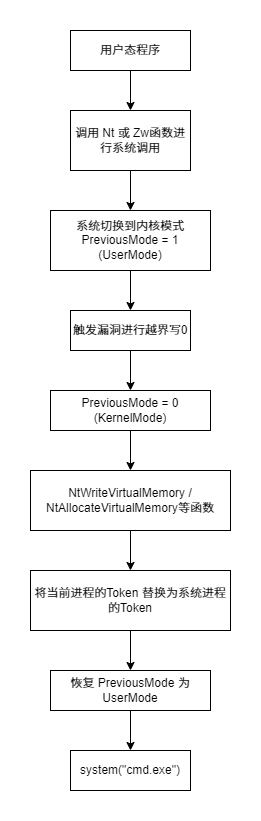

The diagram above was exported from draw.io. Its source (the exported page's mxGraphModel, read from the mxfile embedded in the PNG):
<mxGraphModel dx="1221" dy="717" grid="1" gridSize="10" guides="1" tooltips="1" connect="1" arrows="1" fold="1" page="1" pageScale="1" pageWidth="827" pageHeight="1169" math="0" shadow="0">
  <root>
    <mxCell id="0" />
    <mxCell id="1" parent="0" />
    <mxCell id="yExqr7114Zw92zkxakSi-1" value="用户态程序" style="rounded=0;whiteSpace=wrap;html=1;" parent="1" vertex="1">
      <mxGeometry x="340" y="20" width="120" height="40" as="geometry" />
    </mxCell>
    <mxCell id="yExqr7114Zw92zkxakSi-2" value="调用 Nt 或 Zw函数进行系统调用" style="rounded=0;whiteSpace=wrap;html=1;" parent="1" vertex="1">
      <mxGeometry x="340" y="100" width="120" height="60" as="geometry" />
    </mxCell>
    <mxCell id="yExqr7114Zw92zkxakSi-3" value="系统切换到内核模式&lt;br&gt;PreviousMode = 1 (UserMode)" style="rounded=0;whiteSpace=wrap;html=1;" parent="1" vertex="1">
      <mxGeometry x="320" y="200" width="160" height="60" as="geometry" />
    </mxCell>
    <mxCell id="yExqr7114Zw92zkxakSi-4" value="触发漏洞进行越界写0" style="rounded=0;whiteSpace=wrap;html=1;" parent="1" vertex="1">
      <mxGeometry x="340" y="300" width="120" height="40" as="geometry" />
    </mxCell>
    <mxCell id="yExqr7114Zw92zkxakSi-5" value="PreviousMode = 0 (KernelMode)" style="rounded=0;whiteSpace=wrap;html=1;" parent="1" vertex="1">
      <mxGeometry x="320" y="380" width="160" height="40" as="geometry" />
    </mxCell>
    <mxCell id="yExqr7114Zw92zkxakSi-6" value="NtWriteVirtualMemory / NtAllocateVirtualMemory等函数" style="rounded=0;whiteSpace=wrap;html=1;" parent="1" vertex="1">
      <mxGeometry x="300" y="460" width="200" height="60" as="geometry" />
    </mxCell>
    <mxCell id="yExqr7114Zw92zkxakSi-7" value="将当前进程的Token 替换为系统进程的Token" style="rounded=0;whiteSpace=wrap;html=1;" parent="1" vertex="1">
      <mxGeometry x="300" y="560" width="200" height="60" as="geometry" />
    </mxCell>
    <mxCell id="yExqr7114Zw92zkxakSi-8" value="恢复 PreviousMode 为 UserMode" style="rounded=0;whiteSpace=wrap;html=1;" parent="1" vertex="1">
      <mxGeometry x="320" y="660" width="160" height="40" as="geometry" />
    </mxCell>
    <mxCell id="yExqr7114Zw92zkxakSi-9" value="system(&quot;cmd.exe&quot;)" style="rounded=0;whiteSpace=wrap;html=1;" parent="1" vertex="1">
      <mxGeometry x="340" y="740" width="120" height="40" as="geometry" />
    </mxCell>
    <mxCell id="yExqr7114Zw92zkxakSi-10" style="edgeStyle=orthogonalEdgeStyle;rounded=0;orthogonalLoop=1;jettySize=auto;html=1;exitX=0.5;exitY=1;exitDx=0;exitDy=0;entryX=0.5;entryY=0;entryDx=0;entryDy=0;" parent="1" source="yExqr7114Zw92zkxakSi-1" target="yExqr7114Zw92zkxakSi-2" edge="1">
      <mxGeometry relative="1" as="geometry" />
    </mxCell>
    <mxCell id="yExqr7114Zw92zkxakSi-11" style="edgeStyle=orthogonalEdgeStyle;rounded=0;orthogonalLoop=1;jettySize=auto;html=1;exitX=0.5;exitY=1;exitDx=0;exitDy=0;entryX=0.5;entryY=0;entryDx=0;entryDy=0;" parent="1" source="yExqr7114Zw92zkxakSi-2" target="yExqr7114Zw92zkxakSi-3" edge="1">
      <mxGeometry relative="1" as="geometry" />
    </mxCell>
    <mxCell id="yExqr7114Zw92zkxakSi-12" style="edgeStyle=orthogonalEdgeStyle;rounded=0;orthogonalLoop=1;jettySize=auto;html=1;exitX=0.5;exitY=1;exitDx=0;exitDy=0;entryX=0.5;entryY=0;entryDx=0;entryDy=0;" parent="1" source="yExqr7114Zw92zkxakSi-3" target="yExqr7114Zw92zkxakSi-4" edge="1">
      <mxGeometry relative="1" as="geometry" />
    </mxCell>
    <mxCell id="yExqr7114Zw92zkxakSi-13" style="edgeStyle=orthogonalEdgeStyle;rounded=0;orthogonalLoop=1;jettySize=auto;html=1;exitX=0.5;exitY=1;exitDx=0;exitDy=0;entryX=0.5;entryY=0;entryDx=0;entryDy=0;" parent="1" source="yExqr7114Zw92zkxakSi-4" target="yExqr7114Zw92zkxakSi-5" edge="1">
      <mxGeometry relative="1" as="geometry" />
    </mxCell>
    <mxCell id="yExqr7114Zw92zkxakSi-14" style="edgeStyle=orthogonalEdgeStyle;rounded=0;orthogonalLoop=1;jettySize=auto;html=1;exitX=0.5;exitY=1;exitDx=0;exitDy=0;entryX=0.5;entryY=0;entryDx=0;entryDy=0;" parent="1" source="yExqr7114Zw92zkxakSi-5" target="yExqr7114Zw92zkxakSi-6" edge="1">
      <mxGeometry relative="1" as="geometry" />
    </mxCell>
    <mxCell id="yExqr7114Zw92zkxakSi-15" style="edgeStyle=orthogonalEdgeStyle;rounded=0;orthogonalLoop=1;jettySize=auto;html=1;exitX=0.5;exitY=1;exitDx=0;exitDy=0;entryX=0.5;entryY=0;entryDx=0;entryDy=0;" parent="1" source="yExqr7114Zw92zkxakSi-6" target="yExqr7114Zw92zkxakSi-7" edge="1">
      <mxGeometry relative="1" as="geometry" />
    </mxCell>
    <mxCell id="yExqr7114Zw92zkxakSi-16" style="edgeStyle=orthogonalEdgeStyle;rounded=0;orthogonalLoop=1;jettySize=auto;html=1;exitX=0.5;exitY=1;exitDx=0;exitDy=0;entryX=0.5;entryY=0;entryDx=0;entryDy=0;" parent="1" source="yExqr7114Zw92zkxakSi-7" target="yExqr7114Zw92zkxakSi-8" edge="1">
      <mxGeometry relative="1" as="geometry" />
    </mxCell>
    <mxCell id="yExqr7114Zw92zkxakSi-17" style="edgeStyle=orthogonalEdgeStyle;rounded=0;orthogonalLoop=1;jettySize=auto;html=1;exitX=0.5;exitY=1;exitDx=0;exitDy=0;entryX=0.5;entryY=0;entryDx=0;entryDy=0;" parent="1" source="yExqr7114Zw92zkxakSi-8" target="yExqr7114Zw92zkxakSi-9" edge="1">
      <mxGeometry relative="1" as="geometry" />
    </mxCell>
  </root>
</mxGraphModel>